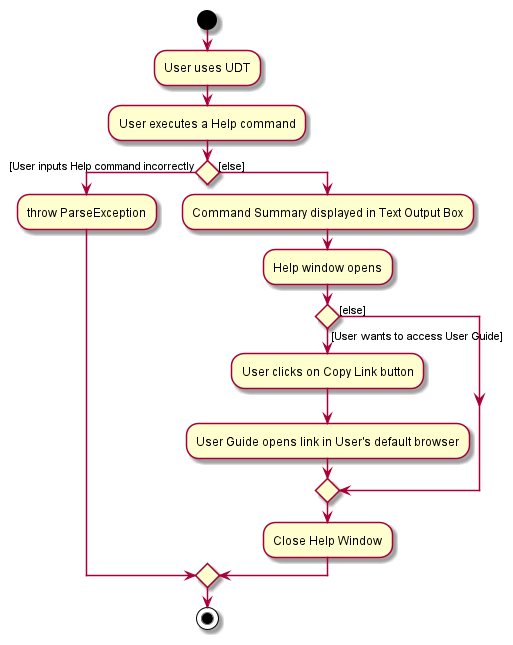

The diagram above was rendered by PlantUML. Its source (embedded in the PNG):
@startuml
'https://plantuml.com/activity-diagram-beta

start

:User uses UDT;

    :User executes a Help command;

        If () then ([User inputs Help command incorrectly)
        :throw ParseException;
        else ([else])
        :Command Summary displayed in Text Output Box;
        :Help window opens;

            If () then ([User wants to access User Guide])
            :User clicks on Copy Link button;
            :User Guide opens link in User's default browser;
        
            else ([else])
        
            endif
            :Close Help Window;
        endif

stop

@enduml